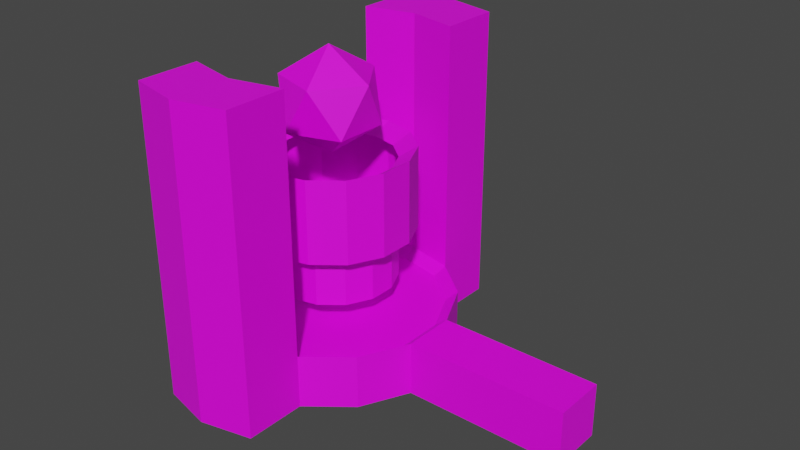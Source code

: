 # Source: Engine_Mesh.blend  (saved by Blender 2.82.7; exported with 4.5.12 LTS)
import bpy
from mathutils import Matrix  # noqa: F401  (used for matrix-valued properties, if any)

bpy.ops.wm.read_factory_settings(use_empty=True)
scene = bpy.context.scene
scene.name = 'Scene'

# ---- collections
col_collection = bpy.data.collections.new('Collection'); scene.collection.children.link(col_collection)

# ---- images (referenced by path relative to the original .blend; pixels are not part of the script)
import os
ASSET_DIR = os.environ.get("B2B_ASSET_DIR", "")  # directory of the original .blend (textures are referenced by path, not embedded)
HERE = os.path.dirname(os.path.abspath(__file__))  # packed textures are extracted next to this script under _unpacked/

def load_image(name, relpath, width, height, colorspace="sRGB"):
    """Load a texture the original file referenced (path relative to the .blend, or extracted next to this script)."""
    p = next((c for c in (os.path.join(HERE, relpath), os.path.join(ASSET_DIR, relpath)) if relpath and os.path.exists(c)), "")
    if p:
        img = bpy.data.images.load(p, check_existing=True)
        img.name = name
    else:  # same state as the original file: an image datablock whose file is absent (Cycles renders it pink)
        img = bpy.data.images.new(name, width, height)
        img.source = "FILE"
        img.filepath = "//" + (relpath or name)
    img.colorspace_settings.name = colorspace
    return img
img_engine_tex = load_image('Engine_Tex', 'Engine_Tex.png', 1024, 1024, 'sRGB')

# ---- materials (node trees are filled in below, after node groups)
mat_material_001 = bpy.data.materials.new('Material.001')
mat_material_001.use_transparent_shadow = False

# ---- material node trees
mat_material_001.use_nodes = True; mat_material_001.node_tree.nodes.clear()
_N = mat_material_001.node_tree.nodes; _L = mat_material_001.node_tree.links
n0 = _N.new('ShaderNodeOutputMaterial'); n0.name = 'Material Output'; n0.location = (300, 300)
n1 = _N.new('ShaderNodeBsdfPrincipled'); n1.name = 'Principled BSDF'; n1.location = (10, 300)
n1.distribution = 'GGX'
n1.subsurface_method = 'BURLEY'
n1.inputs[3].default_value = 1.45
n1.inputs[27].default_value = (0.0, 0.0, 0.0, 1.0)
n1.inputs[28].default_value = 1.0
n2 = _N.new('ShaderNodeTexImage'); n2.name = 'Image Texture'; n2.location = (-280, 280)
n2.image = img_engine_tex
n2.interpolation = 'Closest'
_L.new(n1.outputs[0], n0.inputs[0])
_L.new(n2.outputs[0], n1.inputs[0])
n0.is_active_output = True

# ---- world
world_world = bpy.data.worlds.new('World'); scene.world = world_world
world_world.use_nodes = True; world_world.node_tree.nodes.clear()
_N = world_world.node_tree.nodes; _L = world_world.node_tree.links
n0 = _N.new('ShaderNodeOutputWorld'); n0.name = 'World Output'; n0.location = (300, 300)
n1 = _N.new('ShaderNodeBackground'); n1.name = 'Background'; n1.location = (10, 300)
n1.inputs[0].default_value = (0.05088, 0.05088, 0.05088, 1.0)
_L.new(n1.outputs[0], n0.inputs[0])
n0.is_active_output = True
world_world.color = (0.05088, 0.05088, 0.05088)
world_world.use_sun_shadow = False
world_world.sun_shadow_jitter_overblur = 0.0

# ---- meshes
me_icosphere = bpy.data.meshes.new('Icosphere')
me_icosphere.from_pydata([(1.405, 0.0, 2.458), (1.864, -0.3334, 2.809), (1.229, -0.5394, 2.809), (0.8375, 0.0, 2.809), (1.229, 0.5394, 2.809), (1.864, 0.3334, 2.809), (1.58, -0.5394, 3.376), (0.9458, -0.3334, 3.376), (0.9458, 0.3334, 3.376), (1.58, 0.5394, 3.376), (1.972, 0.0, 3.376), (1.405, 0.0, 3.726), (2.828, -0.3228, 0.0002981), (2.828, -0.3228, 0.6584), (2.547, -0.9043, 0.0002981), (2.547, -0.9043, 0.6584), (2.043, -1.307, 0.0002981), (2.043, -1.307, 0.6584), (1.413, -1.45, 0.0002981), (1.413, -1.45, 0.6584), (0.7841, -1.307, 0.0002981), (0.7841, -1.307, 0.6584), (0.2794, -0.9043, 0.0002981), (0.2794, -0.9043, 0.6584), (-0.0006469, -0.3228, 0.0002981), (-0.0006469, -0.3228, 0.6584), (2.686, -0.2905, 0.5487), (2.434, -0.8139, 0.5487), (1.98, -1.176, 0.5487), (1.413, -1.305, 0.5487), (0.847, -1.176, 0.5487), (0.3928, -0.8139, 0.5487), (0.1408, -0.2905, 0.5487), (1.795, -0.08714, 0.5487), (1.72, -0.2442, 0.5487), (1.583, -0.3528, 0.5487), (1.413, -0.3916, 0.5487), (1.244, -0.3528, 0.5487), (1.107, -0.2442, 0.5487), (1.032, -0.08714, 0.5487), (2.139, -0.1656, 1.536), (1.995, -0.4639, 1.536), (1.736, -0.6704, 1.536), (1.413, -0.7441, 1.536), (1.091, -0.6704, 1.536), (0.8317, -0.4639, 1.536), (0.688, -0.1656, 1.536), (2.139, -0.1656, 2.414), (1.995, -0.4639, 2.414), (1.736, -0.6704, 2.414), (1.413, -0.7441, 2.414), (1.091, -0.6704, 2.414), (0.8317, -0.4639, 2.414), (0.688, -0.1656, 2.414), (2.356, -0.2152, 1.536), (2.17, -0.6031, 1.536), (1.833, -0.8715, 1.536), (1.413, -0.9673, 1.536), (0.9937, -0.8715, 1.536), (0.6572, -0.6031, 1.536), (0.4704, -0.2152, 1.536), (2.356, -0.2152, 2.546), (2.17, -0.6031, 2.546), (1.833, -0.8715, 2.546), (1.413, -0.9673, 2.546), (0.9937, -0.8715, 2.546), (0.6572, -0.6031, 2.546), (0.4704, -0.2152, 2.546), (2.139, -0.1656, 0.8999), (1.995, -0.4639, 0.8999), (1.736, -0.6704, 0.8999), (1.413, -0.7441, 0.8999), (1.091, -0.6704, 0.8999), (0.8317, -0.4639, 0.8999), (0.688, -0.1656, 0.8999), (4.803, -0.3228, 0.0002981), (4.803, -0.3228, 0.6584), (2.043, -2.053, 0.6584), (2.043, -2.053, 0.0002981), (1.413, -2.197, 0.0002981), (1.413, -2.197, 0.6584), (0.7841, -2.053, 0.0002981), (0.7841, -2.053, 0.6584), (1.413, -1.45, 3.731), (2.043, -1.307, 3.731), (1.413, -2.197, 3.731), (0.7841, -1.307, 3.731), (2.043, -2.053, 3.731), (0.7841, -2.053, 3.731), (2.828, 0.3228, 0.0002981), (2.828, 0.3228, 0.6584), (2.547, 0.9043, 0.0002981), (2.547, 0.9043, 0.6584), (2.043, 1.307, 0.0002981), (2.043, 1.307, 0.6584), (1.413, 1.45, 0.0002981), (1.413, 1.45, 0.6584), (0.7841, 1.307, 0.0002981), (0.7841, 1.307, 0.6584), (0.2794, 0.9043, 0.0002981), (0.2794, 0.9043, 0.6584), (-0.0006469, 0.3228, 0.0002981), (-0.0006469, 0.3228, 0.6584), (2.686, 0.2905, 0.5487), (2.434, 0.8139, 0.5487), (1.98, 1.176, 0.5487), (1.413, 1.305, 0.5487), (0.847, 1.176, 0.5487), (0.3928, 0.8139, 0.5487), (0.1408, 0.2905, 0.5487), (1.795, 0.08714, 0.5487), (1.72, 0.2442, 0.5487), (1.583, 0.3528, 0.5487), (1.413, 0.3916, 0.5487), (1.244, 0.3528, 0.5487), (1.107, 0.2442, 0.5487), (1.032, 0.08714, 0.5487), (2.139, 0.1656, 1.536), (1.995, 0.4639, 1.536), (1.736, 0.6704, 1.536), (1.413, 0.7441, 1.536), (1.091, 0.6704, 1.536), (0.8317, 0.4639, 1.536), (0.688, 0.1656, 1.536), (2.139, 0.1656, 2.414), (1.995, 0.4639, 2.414), (1.736, 0.6704, 2.414), (1.413, 0.7441, 2.414), (1.091, 0.6704, 2.414), (0.8317, 0.4639, 2.414), (0.688, 0.1656, 2.414), (2.356, 0.2152, 1.536), (2.17, 0.6031, 1.536), (1.833, 0.8715, 1.536), (1.413, 0.9673, 1.536), (0.9937, 0.8715, 1.536), (0.6572, 0.6031, 1.536), (0.4704, 0.2152, 1.536), (2.356, 0.2152, 2.546), (2.17, 0.6031, 2.546), (1.833, 0.8715, 2.546), (1.413, 0.9673, 2.546), (0.9937, 0.8715, 2.546), (0.6572, 0.6031, 2.546), (0.4704, 0.2152, 2.546), (2.139, 0.1656, 0.8999), (1.995, 0.4639, 0.8999), (1.736, 0.6704, 0.8999), (1.413, 0.7441, 0.8999), (1.091, 0.6704, 0.8999), (0.8317, 0.4639, 0.8999), (0.688, 0.1656, 0.8999), (4.803, 0.3228, 0.0002981), (4.803, 0.3228, 0.6584), (2.043, 2.053, 0.6584), (2.043, 2.053, 0.0002981), (1.413, 2.197, 0.0002981), (1.413, 2.197, 0.6584), (0.7841, 2.053, 0.0002981), (0.7841, 2.053, 0.6584), (1.413, 1.45, 3.731), (2.043, 1.307, 3.731), (1.413, 2.197, 3.731), (0.7841, 1.307, 3.731), (2.043, 2.053, 3.731), (0.7841, 2.053, 3.731), (2.828, 0.0, 0.0002981), (2.828, 0.0, 0.6584), (2.686, 0.0, 0.5487), (1.795, 0.0, 0.5487), (2.139, 0.0, 1.536), (2.139, 0.0, 2.414), (2.356, 0.0, 1.536), (2.356, 0.0, 2.546), (2.139, 0.0, 0.8999), (4.803, 0.0, 0.0002981), (4.803, 0.0, 0.6584)], [], [(0, 1, 2), (1, 0, 5), (0, 2, 3), (0, 3, 4), (0, 4, 5), (1, 5, 10), (2, 1, 6), (3, 2, 7), (4, 3, 8), (5, 4, 9), (1, 10, 6), (2, 6, 7), (3, 7, 8), (4, 8, 9), (5, 9, 10), (6, 10, 11), (7, 6, 11), (8, 7, 11), (9, 8, 11), (10, 9, 11), (167, 13, 76, 176), (12, 13, 15, 14), (14, 15, 17, 16), (16, 17, 77, 78), (19, 21, 86, 83), (20, 21, 23, 22), (22, 23, 25, 24), (17, 15, 27, 28), (23, 21, 30, 31), (15, 13, 26, 27), (25, 23, 31, 32), (21, 19, 29, 30), (28, 27, 34, 35), (30, 29, 36, 37), (31, 30, 37, 38), (32, 31, 38, 39), (27, 26, 33, 34), (52, 53, 67, 66), (45, 46, 74, 73), (44, 45, 73, 72), (43, 44, 72, 71), (42, 43, 71, 70), (41, 42, 70, 69), (40, 41, 69, 68), (51, 52, 66, 65), (46, 45, 59, 60), (50, 51, 65, 64), (45, 44, 58, 59), (49, 50, 64, 63), (44, 43, 57, 58), (48, 49, 63, 62), (43, 42, 56, 57), (47, 48, 62, 61), (42, 41, 55, 56), (171, 47, 61, 173), (41, 40, 54, 55), (56, 55, 62, 63), (57, 56, 63, 64), (58, 57, 64, 65), (59, 58, 65, 66), (60, 59, 66, 67), (55, 54, 61, 62), (170, 40, 68, 174), (175, 176, 76, 75), (13, 12, 75, 76), (167, 168, 26, 13), (79, 80, 82, 81), (21, 20, 81, 82), (20, 18, 79, 81), (21, 82, 88, 86), (83, 86, 88, 85), (77, 17, 84, 87), (82, 80, 85, 88), (12, 166, 175, 75), (40, 170, 172, 54), (54, 172, 173, 61), (26, 168, 169, 33), (167, 176, 153, 90), (89, 91, 92, 90), (91, 93, 94, 92), (93, 155, 154, 94), (96, 160, 163, 98), (97, 99, 100, 98), (99, 101, 102, 100), (94, 105, 104, 92), (100, 108, 107, 98), (96, 106, 105, 94), (92, 104, 103, 90), (102, 109, 108, 100), (98, 107, 106, 96), (105, 112, 111, 104), (106, 113, 112, 105), (107, 114, 113, 106), (108, 115, 114, 107), (109, 116, 115, 108), (104, 111, 110, 103), (129, 143, 144, 130), (122, 150, 151, 123), (121, 149, 150, 122), (120, 148, 149, 121), (119, 147, 148, 120), (118, 146, 147, 119), (117, 145, 146, 118), (128, 142, 143, 129), (123, 137, 136, 122), (127, 141, 142, 128), (122, 136, 135, 121), (126, 140, 141, 127), (121, 135, 134, 120), (125, 139, 140, 126), (120, 134, 133, 119), (124, 138, 139, 125), (119, 133, 132, 118), (171, 173, 138, 124), (118, 132, 131, 117), (133, 140, 139, 132), (134, 141, 140, 133), (135, 142, 141, 134), (136, 143, 142, 135), (137, 144, 143, 136), (132, 139, 138, 131), (170, 174, 145, 117), (175, 152, 153, 176), (90, 153, 152, 89), (167, 90, 103, 168), (155, 156, 157, 154), (156, 158, 159, 157), (95, 156, 155, 93), (98, 159, 158, 97), (97, 158, 156, 95), (98, 163, 165, 159), (161, 164, 162, 160), (160, 162, 165, 163), (94, 161, 160, 96), (154, 164, 161, 94), (159, 165, 162, 157), (157, 162, 164, 154), (89, 152, 175, 166), (117, 131, 172, 170), (131, 138, 173, 172), (103, 110, 169, 168), (67, 53, 130, 144), (60, 67, 144, 137), (46, 60, 137, 123), (74, 46, 123, 151), (32, 39, 116, 109), (32, 109, 102, 25), (24, 25, 102, 101), (83, 85, 87, 84), (87, 85, 80, 77), (78, 77, 80, 79), (16, 78, 79, 18), (19, 83, 84, 17), (17, 28, 29, 19), (28, 35, 36, 29), (33, 169, 110, 111, 112, 113, 114, 115, 116, 39, 38, 37, 36, 35, 34), (60, 46, 74, 53, 67), (68, 69, 70, 71, 72, 73, 74, 151, 150, 149, 148, 147, 146, 145, 174)])
_uv = me_icosphere.uv_layers.new(name='UVMap')
_uv.uv.foreach_set('vector', [0.2266, 0.9141, 0.2109, 0.875, 0.2578, 0.8906, 0.2109, 0.875, 0.2266, 0.9141, 0.1797, 0.9141, 0.2266, 0.9141, 0.2578, 0.8906, 0.2578, 0.9375, 0.2266, 0.9141, 0.2578, 0.9375, 0.2109, 0.9531, 0.2266, 0.9141, 0.2109, 0.9531, 0.1797, 0.9141, 0.9219, 0.5938, 0.9219, 0.6406, 0.8828, 0.6172, 0.3125, 0.9297, 0.3516, 0.9062, 0.3516, 0.9531, 0.5156, 0.4531, 0.5156, 0.4141, 0.5547, 0.4297, 0.5156, 0.4922, 0.5156, 0.4531, 0.5547, 0.4766, 0.9844, 0.6406, 0.9375, 0.6172, 0.9844, 0.5938, 0.9219, 0.5938, 0.8828, 0.6172, 0.8828, 0.5781, 0.3125, 0.9297, 0.3516, 0.9531, 0.3125, 0.9766, 0.5156, 0.4531, 0.5547, 0.4297, 0.5547, 0.4766, 0.9375, 0.6172, 0.9375, 0.5703, 0.9844, 0.5938, 0.9219, 0.6406, 0.8828, 0.6484, 0.8828, 0.6172, 0.2578, 0.8906, 0.2578, 0.9375, 0.2266, 0.9141, 0.2109, 0.875, 0.2578, 0.8906, 0.2266, 0.9141, 0.1797, 0.9141, 0.2109, 0.875, 0.2266, 0.9141, 0.2109, 0.9531, 0.1797, 0.9141, 0.2266, 0.9141, 0.2578, 0.9375, 0.2109, 0.9531, 0.2266, 0.9141, 0.1551, 0.4417, 0.2467, 0.3893, 0.28, 0.4634, 0.2794, 0.4647, 0.359, 0.425, 0.2467, 0.3893, 0.2896, 0.2942, 0.3788, 0.3225, 0.3788, 0.3225, 0.2896, 0.2942, 0.3253, 0.2216, 0.3914, 0.2426, 0.3914, 0.2426, 0.3253, 0.2216, 0.3565, 0.1634, 0.395, 0.1892, 0.4598, 0.5476, 0.5102, 0.52, 0.6056, 0.7056, 0.5911, 0.7876, 0.7581, 0.3892, 0.7033, 0.3892, 0.7033, 0.3355, 0.7581, 0.3355, 0.7581, 0.3355, 0.7033, 0.3355, 0.7033, 0.2817, 0.7581, 0.2817, 0.4372, 0.0139, 0.4097, 0.1569, 0.3562, 0.1276, 0.4155, 0.01073, 0.5479, 0.4765, 0.5102, 0.52, 0.5001, 0.5074, 0.5339, 0.4683, 0.4097, 0.1569, 0.2467, 0.3893, 0.1812, 0.3135, 0.3562, 0.1276, 0.5679, 0.4227, 0.5479, 0.4765, 0.5339, 0.4683, 0.552, 0.4198, 0.5102, 0.52, 0.4598, 0.5476, 0.4547, 0.5322, 0.5001, 0.5074, 0.9419, 0.01083, 0.9791, 0.04048, 0.9206, 0.0871, 0.9095, 0.07821, 0.916, 0.7048, 0.9623, 0.6942, 0.9623, 0.769, 0.9484, 0.7722, 0.8788, 0.7344, 0.916, 0.7048, 0.9484, 0.7722, 0.9373, 0.7811, 0.8582, 0.7773, 0.8788, 0.7344, 0.9373, 0.7811, 0.9311, 0.7939, 0.9791, 0.04048, 0.9997, 0.08331, 0.9268, 0.09995, 0.9206, 0.0871, 0.8431, 0.6539, 0.8592, 0.6321, 0.8783, 0.6411, 0.8574, 0.6695, 0.9477, 0.5667, 0.9477, 0.5938, 0.8956, 0.5938, 0.8956, 0.5667, 0.9477, 0.5396, 0.9477, 0.5667, 0.8956, 0.5667, 0.8956, 0.5396, 0.9477, 0.5125, 0.9477, 0.5396, 0.8956, 0.5396, 0.8956, 0.5125, 0.9477, 0.4854, 0.9477, 0.5125, 0.8956, 0.5125, 0.8956, 0.4854, 0.9477, 0.4583, 0.9477, 0.4854, 0.8956, 0.4854, 0.8956, 0.4583, 0.9477, 0.4312, 0.9477, 0.4583, 0.8956, 0.4583, 0.8956, 0.4312, 0.82, 0.6681, 0.8431, 0.6539, 0.8574, 0.6695, 0.8274, 0.6879, 0.8281, 0.7354, 0.8069, 0.7185, 0.8149, 0.7021, 0.8424, 0.724, 0.7933, 0.6725, 0.82, 0.6681, 0.8274, 0.6879, 0.7927, 0.6937, 0.8069, 0.7185, 0.7805, 0.7125, 0.7805, 0.6942, 0.8149, 0.7021, 0.7668, 0.6666, 0.7933, 0.6725, 0.7927, 0.6937, 0.7583, 0.686, 0.7805, 0.7125, 0.7541, 0.7185, 0.7462, 0.7021, 0.7805, 0.6942, 0.7446, 0.6511, 0.7668, 0.6666, 0.7583, 0.686, 0.7293, 0.6659, 0.7541, 0.7185, 0.7329, 0.7354, 0.7186, 0.724, 0.7462, 0.7021, 0.7297, 0.6284, 0.7446, 0.6511, 0.7293, 0.6659, 0.7101, 0.6364, 0.7329, 0.7354, 0.7211, 0.7598, 0.7033, 0.7558, 0.7186, 0.724, 0.7271, 0.6151, 0.7297, 0.6284, 0.7101, 0.6364, 0.7067, 0.6191, 0.7211, 0.7598, 0.7211, 0.7869, 0.7033, 0.791, 0.7033, 0.7558, 0.8125, 0.3526, 0.8125, 0.3173, 0.8951, 0.3173, 0.8951, 0.3526, 0.8125, 0.3878, 0.8125, 0.3526, 0.8951, 0.3526, 0.8951, 0.3878, 0.8125, 0.423, 0.8125, 0.3878, 0.8951, 0.3878, 0.8951, 0.423, 0.8125, 0.4582, 0.8125, 0.423, 0.8951, 0.423, 0.8951, 0.4582, 0.8125, 0.4935, 0.8125, 0.4582, 0.8951, 0.4582, 0.8951, 0.4935, 0.8125, 0.3173, 0.8125, 0.2821, 0.8951, 0.2821, 0.8951, 0.3173, 0.9477, 0.4177, 0.9477, 0.4312, 0.8956, 0.4312, 0.8956, 0.4177, 0.2949, 0.4676, 0.2794, 0.4647, 0.28, 0.4634, 0.2943, 0.4668, 0.2467, 0.3893, 0.359, 0.425, 0.2943, 0.4668, 0.28, 0.4634, 0.1551, 0.4417, 0.000255, 0.4131, 0.1812, 0.3135, 0.2467, 0.3893, 0.7816, 0.4813, 0.7251, 0.5095, 0.7033, 0.4513, 0.7518, 0.4437, 0.7033, 0.3892, 0.7581, 0.3892, 0.7518, 0.4437, 0.7033, 0.4513, 0.7581, 0.3892, 0.8119, 0.4191, 0.7816, 0.4813, 0.7518, 0.4437, 0.5102, 0.52, 0.5824, 0.489, 0.6462, 0.7028, 0.6056, 0.7056, 0.5911, 0.7876, 0.6056, 0.7056, 0.6462, 0.7028, 0.7028, 0.7422, 0.4386, 0.01751, 0.4372, 0.0139, 0.4521, 0.01111, 0.4525, 0.013, 0.5824, 0.489, 0.6451, 0.4722, 0.7028, 0.7422, 0.6462, 0.7028, 0.359, 0.425, 0.4542, 0.4971, 0.2949, 0.4676, 0.2943, 0.4668, 0.7211, 0.7869, 0.727, 0.7991, 0.711, 0.8069, 0.7033, 0.791, 0.8125, 0.2821, 0.8125, 0.2645, 0.8951, 0.2645, 0.8951, 0.2821, 0.9997, 0.08331, 0.9997, 0.1071, 0.9268, 0.1071, 0.9268, 0.09995, 0.1551, 0.4417, 0.2794, 0.4647, 0.2795, 0.4662, 0.2219, 0.5235, 0.3395, 0.5303, 0.3214, 0.6331, 0.228, 0.6277, 0.2219, 0.5235, 0.3214, 0.6331, 0.3047, 0.7122, 0.2354, 0.7081, 0.228, 0.6277, 0.3047, 0.7122, 0.2889, 0.7633, 0.2437, 0.7737, 0.2354, 0.7081, 0.4598, 0.2403, 0.5911, 0.000255, 0.6056, 0.08226, 0.5102, 0.2679, 0.7581, 0.1205, 0.7581, 0.1742, 0.7033, 0.1742, 0.7033, 0.1205, 0.7581, 0.1742, 0.7581, 0.228, 0.7033, 0.228, 0.7033, 0.1742, 0.2664, 0.9475, 0.2438, 0.9424, 0.2306, 0.8089, 0.2918, 0.8005, 0.5479, 0.3113, 0.5339, 0.3196, 0.5001, 0.2805, 0.5102, 0.2679, 0.2629, 0.9556, 0.2574, 0.9585, 0.2438, 0.9424, 0.2664, 0.9475, 0.2918, 0.8005, 0.2306, 0.8089, 0.1335, 0.571, 0.2219, 0.5235, 0.5679, 0.3652, 0.552, 0.3681, 0.5339, 0.3196, 0.5479, 0.3113, 0.5102, 0.2679, 0.5001, 0.2805, 0.4547, 0.2557, 0.4598, 0.2403, 0.9419, 0.2033, 0.9095, 0.136, 0.9206, 0.1271, 0.9791, 0.1737, 0.8956, 0.2139, 0.8956, 0.1391, 0.9095, 0.136, 0.9419, 0.2033, 0.916, 0.8973, 0.9484, 0.8299, 0.9623, 0.8331, 0.9623, 0.9079, 0.8788, 0.8677, 0.9373, 0.821, 0.9484, 0.8299, 0.916, 0.8973, 0.8582, 0.8248, 0.9311, 0.8082, 0.9373, 0.821, 0.8788, 0.8677, 0.9791, 0.1737, 0.9206, 0.1271, 0.9268, 0.1142, 0.9997, 0.1309, 0.82, 0.5356, 0.8274, 0.5157, 0.8574, 0.5342, 0.8431, 0.5498, 0.9477, 0.2686, 0.8956, 0.2686, 0.8956, 0.2415, 0.9477, 0.2415, 0.9477, 0.2957, 0.8956, 0.2957, 0.8956, 0.2686, 0.9477, 0.2686, 0.9477, 0.3228, 0.8956, 0.3228, 0.8956, 0.2957, 0.9477, 0.2957, 0.9477, 0.3499, 0.8956, 0.3499, 0.8956, 0.3228, 0.9477, 0.3228, 0.9477, 0.377, 0.8956, 0.377, 0.8956, 0.3499, 0.9477, 0.3499, 0.9477, 0.4041, 0.8956, 0.4041, 0.8956, 0.377, 0.9477, 0.377, 0.7933, 0.5312, 0.7927, 0.51, 0.8274, 0.5157, 0.82, 0.5356, 0.8399, 0.7598, 0.8577, 0.7558, 0.8577, 0.791, 0.8399, 0.7869, 0.7668, 0.5371, 0.7583, 0.5177, 0.7927, 0.51, 0.7933, 0.5312, 0.8399, 0.7869, 0.8577, 0.791, 0.8424, 0.8227, 0.8281, 0.8113, 0.7446, 0.5525, 0.7293, 0.5378, 0.7583, 0.5177, 0.7668, 0.5371, 0.8281, 0.8113, 0.8424, 0.8227, 0.8149, 0.8447, 0.8069, 0.8282, 0.7297, 0.5752, 0.7101, 0.5673, 0.7293, 0.5378, 0.7446, 0.5525, 0.8069, 0.8282, 0.8149, 0.8447, 0.7805, 0.8525, 0.7805, 0.8343, 0.7245, 0.6018, 0.7033, 0.6018, 0.7101, 0.5673, 0.7297, 0.5752, 0.7805, 0.8343, 0.7805, 0.8525, 0.7462, 0.8447, 0.7541, 0.8282, 0.7271, 0.6151, 0.7067, 0.6191, 0.7033, 0.6018, 0.7245, 0.6018, 0.7541, 0.8282, 0.7462, 0.8447, 0.7186, 0.8227, 0.7329, 0.8113, 0.8125, 0.1764, 0.8951, 0.1764, 0.8951, 0.2116, 0.8125, 0.2116, 0.8125, 0.1412, 0.8951, 0.1412, 0.8951, 0.1764, 0.8125, 0.1764, 0.8125, 0.1059, 0.8951, 0.1059, 0.8951, 0.1412, 0.8125, 0.1412, 0.8125, 0.07072, 0.8951, 0.07072, 0.8951, 0.1059, 0.8125, 0.1059, 0.8125, 0.03549, 0.8951, 0.03549, 0.8951, 0.07072, 0.8125, 0.07072, 0.8125, 0.2116, 0.8951, 0.2116, 0.8951, 0.2469, 0.8125, 0.2469, 0.9477, 0.4177, 0.8956, 0.4177, 0.8956, 0.4041, 0.9477, 0.4041, 0.2949, 0.4676, 0.294, 0.4681, 0.2795, 0.4662, 0.2794, 0.4647, 0.2219, 0.5235, 0.2795, 0.4662, 0.294, 0.4681, 0.3395, 0.5303, 0.1551, 0.4417, 0.2219, 0.5235, 0.1335, 0.571, 0.000255, 0.4131, 0.2889, 0.7633, 0.3149, 0.7965, 0.2672, 0.8204, 0.2437, 0.7737, 0.7816, 0.02838, 0.7518, 0.06599, 0.7033, 0.0584, 0.7251, 0.000255, 0.3451, 0.7453, 0.3149, 0.7965, 0.2889, 0.7633, 0.3047, 0.7122, 0.7033, 0.1205, 0.7033, 0.0584, 0.7518, 0.06599, 0.7581, 0.1205, 0.7581, 0.1205, 0.7518, 0.06599, 0.7816, 0.02838, 0.8119, 0.0906, 0.5102, 0.2679, 0.6056, 0.08226, 0.6462, 0.08506, 0.5824, 0.2989, 0.2792, 0.9554, 0.2802, 0.9538, 0.2822, 0.9533, 0.2801, 0.957, 0.5911, 0.000255, 0.7028, 0.04564, 0.6462, 0.08506, 0.6056, 0.08226, 0.2664, 0.9475, 0.2792, 0.9554, 0.2801, 0.957, 0.2629, 0.9556, 0.269, 0.9447, 0.2802, 0.9538, 0.2792, 0.9554, 0.2664, 0.9475, 0.5824, 0.2989, 0.6462, 0.08506, 0.7028, 0.04564, 0.6451, 0.3156, 0.2713, 0.9424, 0.2822, 0.9533, 0.2802, 0.9538, 0.269, 0.9447, 0.3395, 0.5303, 0.294, 0.4681, 0.2949, 0.4676, 0.4542, 0.4971, 0.7329, 0.8113, 0.7186, 0.8227, 0.711, 0.8069, 0.727, 0.7991, 0.8125, 0.2469, 0.8951, 0.2469, 0.8951, 0.2645, 0.8125, 0.2645, 0.9997, 0.1309, 0.9268, 0.1142, 0.9268, 0.1071, 0.9997, 0.1071, 0.8783, 0.5625, 0.8592, 0.5716, 0.8431, 0.5498, 0.8574, 0.5342, 0.8125, 0.000255, 0.8951, 0.000255, 0.8951, 0.03549, 0.8125, 0.03549, 0.8281, 0.7354, 0.8424, 0.724, 0.8577, 0.7558, 0.8399, 0.7598, 0.8956, 0.2144, 0.9477, 0.2144, 0.9477, 0.2415, 0.8956, 0.2415, 0.8582, 0.7773, 0.9311, 0.7939, 0.9311, 0.8082, 0.8582, 0.8248, 0.552, 0.4198, 0.552, 0.3681, 0.5679, 0.3652, 0.5679, 0.4227, 0.7581, 0.2817, 0.7033, 0.2817, 0.7033, 0.228, 0.7581, 0.228, 0.4536, 0.009866, 0.4542, 0.01413, 0.4525, 0.013, 0.4521, 0.01111, 0.4525, 0.013, 0.4542, 0.01413, 0.4399, 0.02051, 0.4386, 0.01751, 0.395, 0.1892, 0.3565, 0.1634, 0.3952, 0.1281, 0.4311, 0.1676, 0.3914, 0.2426, 0.395, 0.1892, 0.4311, 0.1676, 0.4411, 0.2262, 0.4369, 0.004964, 0.4536, 0.009866, 0.4521, 0.01111, 0.4372, 0.0139, 0.4372, 0.0139, 0.4155, 0.01073, 0.4327, 0.000255, 0.4369, 0.004964, 0.9419, 0.01083, 0.9095, 0.07821, 0.8956, 0.07504, 0.8956, 0.000255, 0.6052, 0.8522, 0.5982, 0.8506, 0.5913, 0.849, 0.5801, 0.8402, 0.5739, 0.8273, 0.5739, 0.813, 0.5801, 0.8002, 0.5913, 0.7913, 0.6052, 0.7881, 0.6191, 0.7913, 0.6302, 0.8002, 0.6364, 0.813, 0.6364, 0.8273, 0.6302, 0.8402, 0.6191, 0.849, 0.6369, 0.859, 0.6549, 0.8588, 0.6555, 0.7881, 0.6555, 0.9296, 0.6376, 0.9403, 0.5141, 0.7881, 0.5405, 0.7942, 0.5617, 0.8111, 0.5734, 0.8355, 0.5734, 0.8626, 0.5617, 0.887, 0.5405, 0.9039, 0.5141, 0.9099, 0.4876, 0.9039, 0.4664, 0.887, 0.4547, 0.8626, 0.4547, 0.8355, 0.4664, 0.8111, 0.4876, 0.7942, 0.5008, 0.7911])
me_icosphere.materials.append(mat_material_001)
me_icosphere.use_remesh_fix_poles = True
me_icosphere.use_remesh_preserve_attributes = False
me_icosphere.use_mirror_vertex_groups = False
me_icosphere.update()

# ---- objects
ob_engine_mesh = bpy.data.objects.new('Engine_Mesh', me_icosphere)

# ---- transforms, parenting, visibility, modifiers, constraints
ob_engine_mesh.location = (0.0, 0.0, 0.0)
ob_engine_mesh.lineart.crease_threshold = 0.0

# ---- collection membership
col_collection.objects.link(ob_engine_mesh)

# ---- scene / render settings (as saved in the file)
scene.frame_start = 1; scene.frame_end = 250; scene.frame_set(1)
scene.render.engine = 'BLENDER_EEVEE_NEXT'
scene.cycles.use_denoising = False
scene.cycles.samples = 128
scene.cycles.sampling_pattern = 'TABULATED_SOBOL'
scene.cycles.use_adaptive_sampling = False
scene.cycles.use_light_tree = False
scene.view_settings.view_transform = 'Filmic'
scene.unit_settings.scale_length = 20.0
bpy.context.view_layer.update()

# ---- added for rendering (the .blend has no active camera and no usable light): camera, sun
cam_auto = bpy.data.cameras.new('AutoCamera')
cam_auto.lens = 50.0
cam_auto.sensor_width = 36.0
cam_auto.clip_end = 1000.0
ob_auto_camera = bpy.data.objects.new('AutoCamera', cam_auto)
scene.collection.objects.link(ob_auto_camera)
ob_auto_camera.location = (9.343, -8.33029, 7.41925)
ob_auto_camera.rotation_euler = (1.09748, -7.21219e-08, 0.694738)
scene.camera = ob_auto_camera
light_auto_sun = bpy.data.lights.new('AutoSun', 'SUN')
light_auto_sun.energy = 3.0
light_auto_sun.angle = 0.0523599
ob_auto_sun = bpy.data.objects.new('AutoSun', light_auto_sun)
scene.collection.objects.link(ob_auto_sun)
ob_auto_sun.rotation_euler = (0.872665, 0.174533, 0.523599)
bpy.context.view_layer.update()
